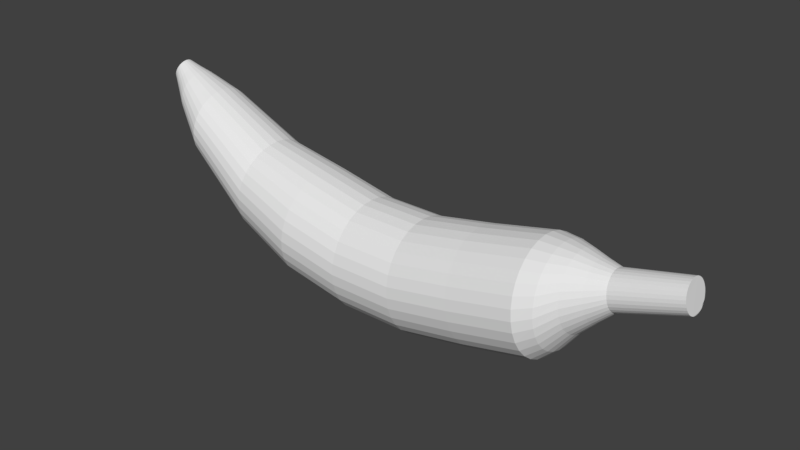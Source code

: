 # Source: Banane.blend  (saved by Blender 2.78.0; exported with 4.5.12 LTS)
import bpy
from mathutils import Matrix  # noqa: F401  (used for matrix-valued properties, if any)

bpy.ops.wm.read_factory_settings(use_empty=True)
scene = bpy.context.scene
scene.name = 'Scene'

# ---- collections
col_collection_1 = bpy.data.collections.new('Collection 1'); scene.collection.children.link(col_collection_1)

# ---- world
world_world = bpy.data.worlds.new('World'); scene.world = world_world
world_world.color = (0.05088, 0.05088, 0.05088)
world_world.use_sun_shadow = False
world_world.sun_shadow_jitter_overblur = 0.0
world_world.cycles.sampling_method = 'MANUAL'

# ---- meshes
me_cylinder = bpy.data.meshes.new('Cylinder')
me_cylinder.from_pydata([(6.968e-08, 2.243, -0.9603), (7.041e-08, 1.413, 0.9852), (0.03933, 2.239, -0.9606), (0.05513, 1.407, 0.9854), (0.07715, 2.228, -0.9615), (0.1081, 1.392, 0.986), (0.112, 2.21, -0.963), (0.157, 1.366, 0.9869), (0.1426, 2.186, -0.965), (0.1998, 1.331, 0.9882), (0.1676, 2.157, -0.9674), (0.235, 1.289, 0.9897), (0.1863, 2.123, -0.9701), (0.2611, 1.241, 0.9914), (0.1977, 2.087, -0.9731), (0.2772, 1.189, 0.9933), (0.2016, 2.049, -0.9762), (0.2826, 1.135, 0.9953), (0.1977, 2.011, -0.9793), (0.2772, 1.081, 0.9973), (0.1863, 1.975, -0.9823), (0.2611, 1.029, 0.9992), (0.1676, 1.941, -0.9851), (0.235, 0.981, 1.001), (0.1426, 1.912, -0.9875), (0.1998, 0.939, 1.002), (0.112, 1.888, -0.9894), (0.157, 0.9045, 1.004), (0.07715, 1.87, -0.9909), (0.1081, 0.8788, 1.005), (0.03933, 1.859, -0.9918), (0.05513, 0.863, 1.005), (1.131e-08, 1.855, -0.9921), (-2.633e-08, 0.8577, 1.005), (-0.03933, 1.859, -0.9918), (-0.05513, 0.863, 1.005), (-0.07715, 1.87, -0.9909), (-0.1081, 0.8788, 1.005), (-0.112, 1.888, -0.9894), (-0.157, 0.9045, 1.004), (-0.1426, 1.912, -0.9875), (-0.1998, 0.939, 1.002), (-0.1676, 1.941, -0.9851), (-0.235, 0.981, 1.001), (-0.1863, 1.975, -0.9823), (-0.2611, 1.029, 0.9992), (-0.1977, 2.011, -0.9793), (-0.2772, 1.081, 0.9973), (-0.2016, 2.049, -0.9762), (-0.2826, 1.135, 0.9953), (-0.1977, 2.087, -0.9731), (-0.2772, 1.189, 0.9933), (-0.1863, 2.123, -0.9701), (-0.2611, 1.241, 0.9914), (-0.1676, 2.157, -0.9674), (-0.235, 1.289, 0.9897), (-0.1426, 2.186, -0.965), (-0.1998, 1.331, 0.9882), (-0.112, 2.21, -0.963), (-0.157, 1.366, 0.9869), (-0.07715, 2.228, -0.9615), (-0.1081, 1.392, 0.986), (-0.03933, 2.239, -0.9606), (-0.05513, 1.407, 0.9854), (3.221e-08, 1.892, -0.7833), (1.096e-08, 1.232, -0.53), (-3.997e-09, 0.9958, -0.316), (9.758e-23, 0.7711, -0.1111), (3.32e-09, 0.7682, 0.09669), (6.016e-09, 0.9905, 0.3072), (4.465e-09, 1.269, 0.5362), (1.02e-07, 1.126, 0.7647), (0.06589, 1.119, 0.7649), (0.1951, 1.25, 0.5366), (0.1951, 0.9715, 0.3077), (0.1951, 0.7491, 0.09697), (0.1951, 0.7519, -0.1111), (0.1951, 0.9767, -0.3163), (0.1674, 1.215, -0.5305), (0.1313, 1.879, -0.7837), (0.1292, 1.101, 0.7656), (0.3827, 1.194, 0.5379), (0.3827, 0.9151, 0.3092), (0.3827, 0.6923, 0.09779), (0.3827, 0.695, -0.1111), (0.3827, 0.92, -0.3173), (0.3284, 1.167, -0.5319), (0.2575, 1.841, -0.7847), (0.1876, 1.07, 0.7667), (0.5556, 1.102, 0.5401), (0.5556, 0.8236, 0.3116), (0.5556, 0.6002, 0.09912), (0.5556, 0.6026, -0.1111), (0.5556, 0.828, -0.3189), (0.4767, 1.089, -0.5343), (0.3738, 1.78, -0.7864), (0.2388, 1.029, 0.7681), (0.7071, 0.9786, 0.5429), (0.7071, 0.7004, 0.3149), (0.7071, 0.4762, 0.1009), (0.7071, 0.4782, -0.1111), (0.7071, 0.7041, -0.3211), (0.6068, 0.9835, -0.5375), (0.4758, 1.697, -0.7887), (0.2808, 0.9782, 0.7699), (0.8315, 0.8282, 0.5464), (0.8315, 0.5503, 0.3188), (0.8315, 0.3251, 0.1031), (0.8315, 0.3267, -0.1111), (0.8315, 0.5532, -0.3237), (0.7135, 0.8551, -0.5413), (0.5594, 1.596, -0.7914), (0.312, 0.9208, 0.7719), (0.9239, 0.6566, 0.5504), (0.9239, 0.379, 0.3233), (0.9239, 0.1527, 0.1056), (0.9239, 0.1538, -0.1111), (0.9239, 0.3811, -0.3267), (0.7928, 0.7085, -0.5458), (0.6216, 1.481, -0.7946), (0.3312, 0.8585, 0.7741), (0.9808, 0.4704, 0.5547), (0.9808, 0.1932, 0.3282), (0.9808, -0.03436, 0.1083), (0.9808, -0.03379, -0.1111), (0.9808, 0.1943, -0.3299), (0.8416, 0.5496, -0.5506), (0.6599, 1.356, -0.798), (0.3377, 0.7937, 0.7763), (1.0, 0.2768, 0.5592), (1.0, 1.147e-07, 0.3333), (1.0, -0.2289, 0.1111), (1.0, -0.2289, -0.1111), (1.0, 1.091e-07, -0.3333), (0.8581, 0.3842, -0.5556), (0.6728, 1.226, -0.8016), (0.3312, 0.7289, 0.7786), (0.9808, 0.08313, 0.5637), (0.9808, -0.1932, 0.3384), (0.9808, -0.4234, 0.1139), (0.9808, -0.424, -0.1111), (0.9808, -0.1943, -0.3367), (0.8416, 0.2189, -0.5605), (0.6599, 1.096, -0.8051), (0.312, 0.6666, 0.7808), (0.9239, -0.1031, 0.5681), (0.9239, -0.379, 0.3433), (0.9239, -0.6105, 0.1166), (0.9239, -0.6116, -0.1111), (0.9239, -0.3811, -0.34), (0.7928, 0.05993, -0.5653), (0.6216, 0.9713, -0.8085), (0.2808, 0.6092, 0.7828), (0.8315, -0.2747, 0.5721), (0.8315, -0.5503, 0.3478), (0.8315, -0.7828, 0.1191), (0.8315, -0.7845, -0.1111), (0.8315, -0.5532, -0.343), (0.7135, -0.08658, -0.5698), (0.5594, 0.8562, -0.8117), (0.2388, 0.5589, 0.7846), (0.7071, -0.4251, 0.5756), (0.7071, -0.7004, 0.3518), (0.7071, -0.9339, 0.1213), (0.7071, -0.936, -0.1111), (0.7071, -0.7041, -0.3456), (0.6068, -0.215, -0.5736), (0.4758, 0.7553, -0.8145), (0.1876, 0.5175, 0.786), (0.5556, -0.5485, 0.5784), (0.5556, -0.8236, 0.3551), (0.5556, -1.058, 0.1231), (0.5556, -1.06, -0.1111), (0.5556, -0.828, -0.3478), (0.4767, -0.3204, -0.5768), (0.3738, 0.6725, -0.8167), (0.1292, 0.4869, 0.7871), (0.3827, -0.6403, 0.5806), (0.3827, -0.9151, 0.3575), (0.3827, -1.15, 0.1244), (0.3827, -1.153, -0.1111), (0.3827, -0.92, -0.3494), (0.3284, -0.3987, -0.5792), (0.2575, 0.6109, -0.8184), (0.06589, 0.468, 0.7877), (0.1951, -0.6967, 0.5819), (0.1951, -0.9715, 0.359), (0.1951, -1.207, 0.1253), (0.1951, -1.21, -0.1111), (0.1951, -0.9767, -0.3504), (0.1674, -0.4469, -0.5806), (0.1313, 0.5731, -0.8194), (-1.343e-08, 0.4616, 0.788), (-3.32e-07, -0.7158, 0.5823), (-3.319e-07, -0.9905, 0.3595), (-3.292e-07, -1.226, 0.1255), (-3.258e-07, -1.229, -0.1111), (-3.218e-07, -0.9958, -0.3507), (-2.569e-07, -0.4632, -0.5811), (-1.786e-07, 0.5603, -0.8198), (-0.06589, 0.468, 0.7877), (-0.1951, -0.6967, 0.5819), (-0.1951, -0.9715, 0.359), (-0.1951, -1.207, 0.1253), (-0.1951, -1.21, -0.1111), (-0.1951, -0.9767, -0.3504), (-0.1674, -0.4469, -0.5806), (-0.1313, 0.5731, -0.8194), (-0.1292, 0.4869, 0.7871), (-0.3827, -0.6403, 0.5806), (-0.3827, -0.9151, 0.3575), (-0.3827, -1.15, 0.1244), (-0.3827, -1.153, -0.1111), (-0.3827, -0.92, -0.3494), (-0.3284, -0.3987, -0.5792), (-0.2575, 0.6109, -0.8184), (-0.1876, 0.5175, 0.786), (-0.5556, -0.5485, 0.5784), (-0.5556, -0.8236, 0.3551), (-0.5556, -1.058, 0.1231), (-0.5556, -1.06, -0.1111), (-0.5556, -0.828, -0.3478), (-0.4767, -0.3204, -0.5768), (-0.3738, 0.6725, -0.8167), (-0.2388, 0.5589, 0.7846), (-0.7071, -0.4251, 0.5756), (-0.7071, -0.7004, 0.3518), (-0.7071, -0.9339, 0.1213), (-0.7071, -0.936, -0.1111), (-0.7071, -0.7041, -0.3456), (-0.6068, -0.215, -0.5736), (-0.4758, 0.7553, -0.8145), (-0.2808, 0.6092, 0.7828), (-0.8315, -0.2747, 0.5721), (-0.8315, -0.5503, 0.3478), (-0.8315, -0.7828, 0.1191), (-0.8315, -0.7845, -0.1111), (-0.8315, -0.5532, -0.343), (-0.7135, -0.08658, -0.5698), (-0.5594, 0.8562, -0.8117), (-0.312, 0.6666, 0.7808), (-0.9239, -0.1031, 0.5681), (-0.9239, -0.379, 0.3433), (-0.9239, -0.6105, 0.1166), (-0.9239, -0.6116, -0.1111), (-0.9239, -0.3811, -0.34), (-0.7928, 0.05993, -0.5653), (-0.6216, 0.9713, -0.8085), (-0.3312, 0.7289, 0.7786), (-0.9808, 0.08313, 0.5637), (-0.9808, -0.1932, 0.3384), (-0.9808, -0.4234, 0.1139), (-0.9808, -0.424, -0.1111), (-0.9808, -0.1943, -0.3367), (-0.8416, 0.2189, -0.5605), (-0.6599, 1.096, -0.8051), (-0.3377, 0.7937, 0.7763), (-1.0, 0.2768, 0.5592), (-1.0, 1.008e-06, 0.3333), (-1.0, -0.2289, 0.1111), (-1.0, -0.2289, -0.1111), (-1.0, 9.875e-07, -0.3333), (-0.8581, 0.3842, -0.5556), (-0.6728, 1.226, -0.8016), (-0.3312, 0.8585, 0.7741), (-0.9808, 0.4704, 0.5547), (-0.9808, 0.1932, 0.3282), (-0.9808, -0.03435, 0.1083), (-0.9808, -0.03379, -0.1111), (-0.9808, 0.1943, -0.3299), (-0.8416, 0.5496, -0.5506), (-0.6599, 1.356, -0.798), (-0.312, 0.9208, 0.7719), (-0.9239, 0.6566, 0.5504), (-0.9239, 0.379, 0.3233), (-0.9239, 0.1527, 0.1056), (-0.9239, 0.1538, -0.1111), (-0.9239, 0.3811, -0.3267), (-0.7928, 0.7085, -0.5458), (-0.6216, 1.481, -0.7946), (-0.2808, 0.9782, 0.7699), (-0.8315, 0.8282, 0.5464), (-0.8315, 0.5503, 0.3188), (-0.8315, 0.3251, 0.1031), (-0.8315, 0.3267, -0.1111), (-0.8315, 0.5532, -0.3237), (-0.7135, 0.8551, -0.5413), (-0.5594, 1.596, -0.7914), (-0.2388, 1.029, 0.7681), (-0.7071, 0.9786, 0.5429), (-0.7071, 0.7004, 0.3149), (-0.7071, 0.4762, 0.1009), (-0.7071, 0.4782, -0.1111), (-0.7071, 0.7041, -0.3211), (-0.6068, 0.9835, -0.5375), (-0.4757, 1.697, -0.7887), (-0.1876, 1.07, 0.7667), (-0.5556, 1.102, 0.5401), (-0.5556, 0.8236, 0.3116), (-0.5556, 0.6002, 0.09912), (-0.5556, 0.6026, -0.1111), (-0.5556, 0.828, -0.3189), (-0.4767, 1.089, -0.5343), (-0.3738, 1.78, -0.7864), (-0.1292, 1.101, 0.7656), (-0.3827, 1.194, 0.5379), (-0.3827, 0.9151, 0.3092), (-0.3827, 0.6923, 0.09779), (-0.3827, 0.695, -0.1111), (-0.3827, 0.92, -0.3173), (-0.3284, 1.167, -0.5319), (-0.2575, 1.841, -0.7847), (-0.06588, 1.119, 0.7649), (-0.1951, 1.25, 0.5366), (-0.1951, 0.9715, 0.3077), (-0.1951, 0.7491, 0.09697), (-0.1951, 0.7519, -0.1111), (-0.1951, 0.9767, -0.3163), (-0.1674, 1.215, -0.5305), (-0.1313, 1.879, -0.7837), (1.907e-08, 1.261, 0.5989), (5.193e-08, 1.228, 0.6533), (7.655e-08, 1.171, 0.7094), (0.09675, 1.161, 0.7097), (0.1303, 1.216, 0.6536), (0.1713, 1.244, 0.5992), (0.1898, 1.133, 0.7104), (0.2555, 1.178, 0.6544), (0.3361, 1.194, 0.6), (0.2755, 1.088, 0.7115), (0.371, 1.116, 0.6557), (0.4879, 1.113, 0.6013), (0.3507, 1.027, 0.7131), (0.4722, 1.034, 0.6575), (0.621, 1.004, 0.603), (0.4124, 0.9523, 0.715), (0.5552, 0.9334, 0.6596), (0.7302, 0.8718, 0.6052), (0.4582, 0.8673, 0.7171), (0.6169, 0.8187, 0.6621), (0.8114, 0.7206, 0.6076), (0.4864, 0.7751, 0.7195), (0.6549, 0.6942, 0.6647), (0.8614, 0.5565, 0.6103), (0.4959, 0.6792, 0.7219), (0.6678, 0.5647, 0.6675), (0.8782, 0.3858, 0.6131), (0.4864, 0.5833, 0.7243), (0.6549, 0.4353, 0.6702), (0.8614, 0.2152, 0.6158), (0.4582, 0.4911, 0.7267), (0.6169, 0.3108, 0.6729), (0.8114, 0.05109, 0.6185), (0.4124, 0.4061, 0.7288), (0.5552, 0.1961, 0.6753), (0.7302, -0.1001, 0.6209), (0.3507, 0.3316, 0.7307), (0.4722, 0.09551, 0.6775), (0.621, -0.2327, 0.6231), (0.2755, 0.2705, 0.7323), (0.371, 0.01298, 0.6793), (0.4879, -0.3415, 0.6248), (0.1898, 0.2251, 0.7334), (0.2555, -0.04834, 0.6806), (0.3361, -0.4223, 0.6261), (0.09675, 0.1971, 0.7342), (0.1303, -0.0861, 0.6814), (0.1713, -0.4721, 0.6269), (-9.08e-08, 0.1876, 0.7344), (-1.722e-07, -0.09885, 0.6816), (-2.736e-07, -0.4889, 0.6272), (-0.09675, 0.1971, 0.7342), (-0.1303, -0.0861, 0.6814), (-0.1713, -0.4721, 0.6269), (-0.1898, 0.2251, 0.7334), (-0.2555, -0.04834, 0.6806), (-0.3361, -0.4223, 0.6261), (-0.2755, 0.2705, 0.7323), (-0.371, 0.01298, 0.6793), (-0.4879, -0.3415, 0.6248), (-0.3507, 0.3316, 0.7307), (-0.4722, 0.09551, 0.6775), (-0.621, -0.2327, 0.6231), (-0.4124, 0.4061, 0.7288), (-0.5552, 0.1961, 0.6753), (-0.7302, -0.1001, 0.6209), (-0.4582, 0.4911, 0.7267), (-0.6169, 0.3108, 0.6729), (-0.8114, 0.05109, 0.6185), (-0.4864, 0.5833, 0.7243), (-0.6549, 0.4353, 0.6702), (-0.8614, 0.2152, 0.6158), (-0.4959, 0.6792, 0.7219), (-0.6678, 0.5647, 0.6675), (-0.8782, 0.3858, 0.6131), (-0.4864, 0.7751, 0.7195), (-0.6549, 0.6942, 0.6647), (-0.8614, 0.5565, 0.6103), (-0.4582, 0.8673, 0.7171), (-0.6169, 0.8187, 0.6621), (-0.8114, 0.7206, 0.6076), (-0.4124, 0.9523, 0.715), (-0.5552, 0.9334, 0.6596), (-0.7302, 0.8718, 0.6052), (-0.3507, 1.027, 0.7131), (-0.4722, 1.034, 0.6575), (-0.621, 1.004, 0.603), (-0.2755, 1.088, 0.7115), (-0.371, 1.116, 0.6557), (-0.4879, 1.113, 0.6013), (-0.1898, 1.133, 0.7104), (-0.2555, 1.178, 0.6544), (-0.3361, 1.194, 0.6), (-0.09675, 1.161, 0.7097), (-0.1303, 1.216, 0.6536), (-0.1713, 1.244, 0.5992), (0.1149, 1.951, -0.8185), (0.09917, 2.025, -0.8533), (0.08294, 2.098, -0.8881), (0.06024, 2.162, -0.9229), (0.2254, 1.918, -0.8195), (0.1945, 1.997, -0.8543), (0.1627, 2.074, -0.8891), (0.1182, 2.145, -0.9239), (0.3272, 1.864, -0.8212), (0.2824, 1.951, -0.856), (0.2362, 2.035, -0.8909), (0.1715, 2.117, -0.9257), (0.4165, 1.792, -0.8235), (0.3594, 1.888, -0.8583), (0.3006, 1.984, -0.8932), (0.2183, 2.08, -0.928), (0.4898, 1.703, -0.8263), (0.4227, 1.812, -0.8611), (0.3535, 1.92, -0.896), (0.2567, 2.034, -0.9309), (0.5442, 1.603, -0.8295), (0.4696, 1.726, -0.8643), (0.3928, 1.848, -0.8992), (0.2853, 1.982, -0.9341), (0.5777, 1.494, -0.8329), (0.4986, 1.632, -0.8678), (0.417, 1.77, -0.9027), (0.3028, 1.925, -0.9376), (0.589, 1.38, -0.8365), (0.5083, 1.534, -0.8714), (0.4252, 1.688, -0.9064), (0.3088, 1.866, -0.9413), (0.5777, 1.267, -0.8401), (0.4986, 1.436, -0.875), (0.417, 1.607, -0.91), (0.3028, 1.807, -0.945), (0.5442, 1.158, -0.8435), (0.4696, 1.342, -0.8785), (0.3928, 1.528, -0.9135), (0.2853, 1.75, -0.9485), (0.4898, 1.057, -0.8467), (0.4227, 1.256, -0.8817), (0.3535, 1.456, -0.9167), (0.2567, 1.698, -0.9517), (0.4165, 0.9688, -0.8495), (0.3594, 1.18, -0.8845), (0.3006, 1.393, -0.9195), (0.2183, 1.652, -0.9546), (0.3272, 0.8964, -0.8518), (0.2824, 1.118, -0.8868), (0.2362, 1.341, -0.9219), (0.1715, 1.615, -0.9569), (0.2254, 0.8427, -0.8535), (0.1945, 1.071, -0.8885), (0.1627, 1.302, -0.9236), (0.1182, 1.587, -0.9586), (0.1149, 0.8096, -0.8545), (0.09917, 1.043, -0.8896), (0.08294, 1.278, -0.9246), (0.06024, 1.569, -0.9597), (-1.43e-07, 0.7984, -0.8549), (-1.107e-07, 1.033, -0.8899), (-8.266e-08, 1.27, -0.925), (-3.399e-08, 1.564, -0.9601), (-0.1149, 0.8096, -0.8545), (-0.09917, 1.043, -0.8896), (-0.08295, 1.278, -0.9246), (-0.06024, 1.569, -0.9597), (-0.2254, 0.8427, -0.8535), (-0.1945, 1.071, -0.8885), (-0.1627, 1.302, -0.9236), (-0.1182, 1.587, -0.9586), (-0.3272, 0.8964, -0.8518), (-0.2824, 1.118, -0.8868), (-0.2362, 1.341, -0.9219), (-0.1715, 1.615, -0.9569), (-0.4165, 0.9688, -0.8495), (-0.3594, 1.18, -0.8845), (-0.3006, 1.393, -0.9195), (-0.2183, 1.652, -0.9546), (-0.4898, 1.057, -0.8467), (-0.4227, 1.256, -0.8817), (-0.3535, 1.456, -0.9167), (-0.2567, 1.698, -0.9517), (-0.5442, 1.158, -0.8435), (-0.4696, 1.342, -0.8785), (-0.3928, 1.528, -0.9135), (-0.2853, 1.75, -0.9485), (-0.5777, 1.267, -0.8401), (-0.4986, 1.436, -0.875), (-0.417, 1.607, -0.91), (-0.3028, 1.807, -0.945), (-0.589, 1.38, -0.8365), (-0.5083, 1.534, -0.8714), (-0.4252, 1.688, -0.9064), (-0.3088, 1.866, -0.9413), (-0.5777, 1.494, -0.8329), (-0.4986, 1.632, -0.8678), (-0.417, 1.77, -0.9027), (-0.3028, 1.925, -0.9376), (-0.5442, 1.603, -0.8295), (-0.4696, 1.726, -0.8643), (-0.3928, 1.848, -0.8992), (-0.2853, 1.982, -0.9341), (-0.4898, 1.703, -0.8263), (-0.4227, 1.812, -0.8611), (-0.3535, 1.92, -0.896), (-0.2567, 2.034, -0.9309), (-0.4165, 1.792, -0.8235), (-0.3594, 1.888, -0.8583), (-0.3006, 1.984, -0.8932), (-0.2183, 2.08, -0.928), (-0.3272, 1.864, -0.8212), (-0.2824, 1.951, -0.856), (-0.2362, 2.035, -0.8909), (-0.1715, 2.117, -0.9257), (-0.2254, 1.918, -0.8195), (-0.1945, 1.997, -0.8543), (-0.1627, 2.074, -0.8891), (-0.1182, 2.145, -0.9239), (-0.1149, 1.951, -0.8185), (-0.09917, 2.025, -0.8533), (-0.08294, 2.098, -0.8881), (-0.06024, 2.162, -0.9229), (5.797e-08, 2.168, -0.9225), (4.729e-08, 2.106, -0.8877), (4.644e-08, 2.035, -0.8529), (4.043e-08, 1.962, -0.8181)], [], [(71, 1, 3, 72), (72, 3, 5, 80), (80, 5, 7, 88), (88, 7, 9, 96), (96, 9, 11, 104), (104, 11, 13, 112), (112, 13, 15, 120), (120, 15, 17, 128), (128, 17, 19, 136), (136, 19, 21, 144), (144, 21, 23, 152), (152, 23, 25, 160), (160, 25, 27, 168), (168, 27, 29, 176), (176, 29, 31, 184), (184, 31, 33, 192), (192, 33, 35, 200), (200, 35, 37, 208), (208, 37, 39, 216), (216, 39, 41, 224), (224, 41, 43, 232), (232, 43, 45, 240), (240, 45, 47, 248), (248, 47, 49, 256), (256, 49, 51, 264), (264, 51, 53, 272), (272, 53, 55, 280), (280, 55, 57, 288), (288, 57, 59, 296), (296, 59, 61, 304), (3, 1, 63, 61, 59, 57, 55, 53, 51, 49, 47, 45, 43, 41, 39, 37, 35, 33, 31, 29, 27, 25, 23, 21, 19, 17, 15, 13, 11, 9, 7, 5), (304, 61, 63, 312), (312, 63, 1, 71), (0, 2, 4, 6, 8, 10, 12, 14, 16, 18, 20, 22, 24, 26, 28, 30, 32, 34, 36, 38, 40, 42, 44, 46, 48, 50, 52, 54, 56, 58, 60, 62), (536, 319, 64, 543), (319, 318, 65, 64), (318, 317, 66, 65), (317, 316, 67, 66), (316, 315, 68, 67), (315, 314, 69, 68), (314, 313, 70, 69), (413, 312, 71, 322), (532, 311, 319, 536), (311, 310, 318, 319), (310, 309, 317, 318), (309, 308, 316, 317), (308, 307, 315, 316), (307, 306, 314, 315), (306, 305, 313, 314), (410, 304, 312, 413), (528, 303, 311, 532), (303, 302, 310, 311), (302, 301, 309, 310), (301, 300, 308, 309), (300, 299, 307, 308), (299, 298, 306, 307), (298, 297, 305, 306), (407, 296, 304, 410), (524, 295, 303, 528), (295, 294, 302, 303), (294, 293, 301, 302), (293, 292, 300, 301), (292, 291, 299, 300), (291, 290, 298, 299), (290, 289, 297, 298), (404, 288, 296, 407), (520, 287, 295, 524), (287, 286, 294, 295), (286, 285, 293, 294), (285, 284, 292, 293), (284, 283, 291, 292), (283, 282, 290, 291), (282, 281, 289, 290), (401, 280, 288, 404), (516, 279, 287, 520), (279, 278, 286, 287), (278, 277, 285, 286), (277, 276, 284, 285), (276, 275, 283, 284), (275, 274, 282, 283), (274, 273, 281, 282), (398, 272, 280, 401), (512, 271, 279, 516), (271, 270, 278, 279), (270, 269, 277, 278), (269, 268, 276, 277), (268, 267, 275, 276), (267, 266, 274, 275), (266, 265, 273, 274), (395, 264, 272, 398), (508, 263, 271, 512), (263, 262, 270, 271), (262, 261, 269, 270), (261, 260, 268, 269), (260, 259, 267, 268), (259, 258, 266, 267), (258, 257, 265, 266), (392, 256, 264, 395), (504, 255, 263, 508), (255, 254, 262, 263), (254, 253, 261, 262), (253, 252, 260, 261), (252, 251, 259, 260), (251, 250, 258, 259), (250, 249, 257, 258), (389, 248, 256, 392), (500, 247, 255, 504), (247, 246, 254, 255), (246, 245, 253, 254), (245, 244, 252, 253), (244, 243, 251, 252), (243, 242, 250, 251), (242, 241, 249, 250), (386, 240, 248, 389), (496, 239, 247, 500), (239, 238, 246, 247), (238, 237, 245, 246), (237, 236, 244, 245), (236, 235, 243, 244), (235, 234, 242, 243), (234, 233, 241, 242), (383, 232, 240, 386), (492, 231, 239, 496), (231, 230, 238, 239), (230, 229, 237, 238), (229, 228, 236, 237), (228, 227, 235, 236), (227, 226, 234, 235), (226, 225, 233, 234), (380, 224, 232, 383), (488, 223, 231, 492), (223, 222, 230, 231), (222, 221, 229, 230), (221, 220, 228, 229), (220, 219, 227, 228), (219, 218, 226, 227), (218, 217, 225, 226), (377, 216, 224, 380), (484, 215, 223, 488), (215, 214, 222, 223), (214, 213, 221, 222), (213, 212, 220, 221), (212, 211, 219, 220), (211, 210, 218, 219), (210, 209, 217, 218), (374, 208, 216, 377), (480, 207, 215, 484), (207, 206, 214, 215), (206, 205, 213, 214), (205, 204, 212, 213), (204, 203, 211, 212), (203, 202, 210, 211), (202, 201, 209, 210), (371, 200, 208, 374), (476, 199, 207, 480), (199, 198, 206, 207), (198, 197, 205, 206), (197, 196, 204, 205), (196, 195, 203, 204), (195, 194, 202, 203), (194, 193, 201, 202), (368, 192, 200, 371), (472, 191, 199, 476), (191, 190, 198, 199), (190, 189, 197, 198), (189, 188, 196, 197), (188, 187, 195, 196), (187, 186, 194, 195), (186, 185, 193, 194), (365, 184, 192, 368), (468, 183, 191, 472), (183, 182, 190, 191), (182, 181, 189, 190), (181, 180, 188, 189), (180, 179, 187, 188), (179, 178, 186, 187), (178, 177, 185, 186), (362, 176, 184, 365), (464, 175, 183, 468), (175, 174, 182, 183), (174, 173, 181, 182), (173, 172, 180, 181), (172, 171, 179, 180), (171, 170, 178, 179), (170, 169, 177, 178), (359, 168, 176, 362), (460, 167, 175, 464), (167, 166, 174, 175), (166, 165, 173, 174), (165, 164, 172, 173), (164, 163, 171, 172), (163, 162, 170, 171), (162, 161, 169, 170), (356, 160, 168, 359), (456, 159, 167, 460), (159, 158, 166, 167), (158, 157, 165, 166), (157, 156, 164, 165), (156, 155, 163, 164), (155, 154, 162, 163), (154, 153, 161, 162), (353, 152, 160, 356), (452, 151, 159, 456), (151, 150, 158, 159), (150, 149, 157, 158), (149, 148, 156, 157), (148, 147, 155, 156), (147, 146, 154, 155), (146, 145, 153, 154), (350, 144, 152, 353), (448, 143, 151, 452), (143, 142, 150, 151), (142, 141, 149, 150), (141, 140, 148, 149), (140, 139, 147, 148), (139, 138, 146, 147), (138, 137, 145, 146), (347, 136, 144, 350), (444, 135, 143, 448), (135, 134, 142, 143), (134, 133, 141, 142), (133, 132, 140, 141), (132, 131, 139, 140), (131, 130, 138, 139), (130, 129, 137, 138), (344, 128, 136, 347), (440, 127, 135, 444), (127, 126, 134, 135), (126, 125, 133, 134), (125, 124, 132, 133), (124, 123, 131, 132), (123, 122, 130, 131), (122, 121, 129, 130), (341, 120, 128, 344), (436, 119, 127, 440), (119, 118, 126, 127), (118, 117, 125, 126), (117, 116, 124, 125), (116, 115, 123, 124), (115, 114, 122, 123), (114, 113, 121, 122), (338, 112, 120, 341), (432, 111, 119, 436), (111, 110, 118, 119), (110, 109, 117, 118), (109, 108, 116, 117), (108, 107, 115, 116), (107, 106, 114, 115), (106, 105, 113, 114), (335, 104, 112, 338), (428, 103, 111, 432), (103, 102, 110, 111), (102, 101, 109, 110), (101, 100, 108, 109), (100, 99, 107, 108), (99, 98, 106, 107), (98, 97, 105, 106), (332, 96, 104, 335), (424, 95, 103, 428), (95, 94, 102, 103), (94, 93, 101, 102), (93, 92, 100, 101), (92, 91, 99, 100), (91, 90, 98, 99), (90, 89, 97, 98), (329, 88, 96, 332), (420, 87, 95, 424), (87, 86, 94, 95), (86, 85, 93, 94), (85, 84, 92, 93), (84, 83, 91, 92), (83, 82, 90, 91), (82, 81, 89, 90), (326, 80, 88, 329), (416, 79, 87, 420), (79, 78, 86, 87), (78, 77, 85, 86), (77, 76, 84, 85), (76, 75, 83, 84), (75, 74, 82, 83), (74, 73, 81, 82), (323, 72, 80, 326), (543, 64, 79, 416), (64, 65, 78, 79), (65, 66, 77, 78), (66, 67, 76, 77), (67, 68, 75, 76), (68, 69, 74, 75), (69, 70, 73, 74), (322, 71, 72, 323), (70, 320, 325, 73), (320, 321, 324, 325), (321, 322, 323, 324), (73, 325, 328, 81), (325, 324, 327, 328), (324, 323, 326, 327), (81, 328, 331, 89), (328, 327, 330, 331), (327, 326, 329, 330), (89, 331, 334, 97), (331, 330, 333, 334), (330, 329, 332, 333), (97, 334, 337, 105), (334, 333, 336, 337), (333, 332, 335, 336), (105, 337, 340, 113), (337, 336, 339, 340), (336, 335, 338, 339), (113, 340, 343, 121), (340, 339, 342, 343), (339, 338, 341, 342), (121, 343, 346, 129), (343, 342, 345, 346), (342, 341, 344, 345), (129, 346, 349, 137), (346, 345, 348, 349), (345, 344, 347, 348), (137, 349, 352, 145), (349, 348, 351, 352), (348, 347, 350, 351), (145, 352, 355, 153), (352, 351, 354, 355), (351, 350, 353, 354), (153, 355, 358, 161), (355, 354, 357, 358), (354, 353, 356, 357), (161, 358, 361, 169), (358, 357, 360, 361), (357, 356, 359, 360), (169, 361, 364, 177), (361, 360, 363, 364), (360, 359, 362, 363), (177, 364, 367, 185), (364, 363, 366, 367), (363, 362, 365, 366), (185, 367, 370, 193), (367, 366, 369, 370), (366, 365, 368, 369), (193, 370, 373, 201), (370, 369, 372, 373), (369, 368, 371, 372), (201, 373, 376, 209), (373, 372, 375, 376), (372, 371, 374, 375), (209, 376, 379, 217), (376, 375, 378, 379), (375, 374, 377, 378), (217, 379, 382, 225), (379, 378, 381, 382), (378, 377, 380, 381), (225, 382, 385, 233), (382, 381, 384, 385), (381, 380, 383, 384), (233, 385, 388, 241), (385, 384, 387, 388), (384, 383, 386, 387), (241, 388, 391, 249), (388, 387, 390, 391), (387, 386, 389, 390), (249, 391, 394, 257), (391, 390, 393, 394), (390, 389, 392, 393), (257, 394, 397, 265), (394, 393, 396, 397), (393, 392, 395, 396), (265, 397, 400, 273), (397, 396, 399, 400), (396, 395, 398, 399), (273, 400, 403, 281), (400, 399, 402, 403), (399, 398, 401, 402), (281, 403, 406, 289), (403, 402, 405, 406), (402, 401, 404, 405), (289, 406, 409, 297), (406, 405, 408, 409), (405, 404, 407, 408), (297, 409, 412, 305), (409, 408, 411, 412), (408, 407, 410, 411), (305, 412, 415, 313), (412, 411, 414, 415), (411, 410, 413, 414), (313, 415, 320, 70), (415, 414, 321, 320), (414, 413, 322, 321), (0, 540, 419, 2), (540, 541, 418, 419), (541, 542, 417, 418), (542, 543, 416, 417), (2, 419, 423, 4), (419, 418, 422, 423), (418, 417, 421, 422), (417, 416, 420, 421), (4, 423, 427, 6), (423, 422, 426, 427), (422, 421, 425, 426), (421, 420, 424, 425), (6, 427, 431, 8), (427, 426, 430, 431), (426, 425, 429, 430), (425, 424, 428, 429), (8, 431, 435, 10), (431, 430, 434, 435), (430, 429, 433, 434), (429, 428, 432, 433), (10, 435, 439, 12), (435, 434, 438, 439), (434, 433, 437, 438), (433, 432, 436, 437), (12, 439, 443, 14), (439, 438, 442, 443), (438, 437, 441, 442), (437, 436, 440, 441), (14, 443, 447, 16), (443, 442, 446, 447), (442, 441, 445, 446), (441, 440, 444, 445), (16, 447, 451, 18), (447, 446, 450, 451), (446, 445, 449, 450), (445, 444, 448, 449), (18, 451, 455, 20), (451, 450, 454, 455), (450, 449, 453, 454), (449, 448, 452, 453), (20, 455, 459, 22), (455, 454, 458, 459), (454, 453, 457, 458), (453, 452, 456, 457), (22, 459, 463, 24), (459, 458, 462, 463), (458, 457, 461, 462), (457, 456, 460, 461), (24, 463, 467, 26), (463, 462, 466, 467), (462, 461, 465, 466), (461, 460, 464, 465), (26, 467, 471, 28), (467, 466, 470, 471), (466, 465, 469, 470), (465, 464, 468, 469), (28, 471, 475, 30), (471, 470, 474, 475), (470, 469, 473, 474), (469, 468, 472, 473), (30, 475, 479, 32), (475, 474, 478, 479), (474, 473, 477, 478), (473, 472, 476, 477), (32, 479, 483, 34), (479, 478, 482, 483), (478, 477, 481, 482), (477, 476, 480, 481), (34, 483, 487, 36), (483, 482, 486, 487), (482, 481, 485, 486), (481, 480, 484, 485), (36, 487, 491, 38), (487, 486, 490, 491), (486, 485, 489, 490), (485, 484, 488, 489), (38, 491, 495, 40), (491, 490, 494, 495), (490, 489, 493, 494), (489, 488, 492, 493), (40, 495, 499, 42), (495, 494, 498, 499), (494, 493, 497, 498), (493, 492, 496, 497), (42, 499, 503, 44), (499, 498, 502, 503), (498, 497, 501, 502), (497, 496, 500, 501), (44, 503, 507, 46), (503, 502, 506, 507), (502, 501, 505, 506), (501, 500, 504, 505), (46, 507, 511, 48), (507, 506, 510, 511), (506, 505, 509, 510), (505, 504, 508, 509), (48, 511, 515, 50), (511, 510, 514, 515), (510, 509, 513, 514), (509, 508, 512, 513), (50, 515, 519, 52), (515, 514, 518, 519), (514, 513, 517, 518), (513, 512, 516, 517), (52, 519, 523, 54), (519, 518, 522, 523), (518, 517, 521, 522), (517, 516, 520, 521), (54, 523, 527, 56), (523, 522, 526, 527), (522, 521, 525, 526), (521, 520, 524, 525), (56, 527, 531, 58), (527, 526, 530, 531), (526, 525, 529, 530), (525, 524, 528, 529), (58, 531, 535, 60), (531, 530, 534, 535), (530, 529, 533, 534), (529, 528, 532, 533), (60, 535, 539, 62), (535, 534, 538, 539), (534, 533, 537, 538), (533, 532, 536, 537), (62, 539, 540, 0), (539, 538, 541, 540), (538, 537, 542, 541), (537, 536, 543, 542)])
me_cylinder.use_remesh_preserve_volume = False
me_cylinder.use_remesh_preserve_attributes = False
me_cylinder.use_mirror_vertex_groups = False
me_cylinder.update()

# ---- objects
ob_cylinder = bpy.data.objects.new('Cylinder', me_cylinder)

# ---- transforms, parenting, visibility, modifiers, constraints
ob_cylinder.location = (0.0, 0.0, 0.0)
ob_cylinder.rotation_euler = (1.571, -0.0, 1.571)
ob_cylinder.scale = (0.3761, 0.3761, 1.981)
ob_cylinder.lineart.crease_threshold = 0.0

# ---- collection membership
col_collection_1.objects.link(ob_cylinder)

# ---- scene / render settings (as saved in the file)
scene.frame_start = 1; scene.frame_end = 250; scene.frame_set(1)
scene.render.engine = 'BLENDER_EEVEE_NEXT'
scene.render.resolution_percentage = 50
scene.render.dither_intensity = 0.0
scene.cycles.use_denoising = False
scene.cycles.samples = 128
scene.cycles.sampling_pattern = 'TABULATED_SOBOL'
scene.cycles.light_sampling_threshold = 0.0
scene.cycles.use_adaptive_sampling = False
scene.cycles.use_light_tree = False
scene.cycles.blur_glossy = 0.0
scene.cycles.sample_clamp_indirect = 0.0
scene.view_settings.view_transform = 'Standard'
bpy.context.view_layer.update()

# ---- added for rendering (the .blend has no active camera and no usable light): camera, sun
cam_auto = bpy.data.cameras.new('AutoCamera')
cam_auto.lens = 50.0
cam_auto.sensor_width = 36.0
cam_auto.clip_end = 1000.0
ob_auto_camera = bpy.data.objects.new('AutoCamera', cam_auto)
scene.collection.objects.link(ob_auto_camera)
ob_auto_camera.location = (3.93104, -4.70146, 3.325)
ob_auto_camera.rotation_euler = (1.09748, -7.21219e-08, 0.694738)
scene.camera = ob_auto_camera
light_auto_sun = bpy.data.lights.new('AutoSun', 'SUN')
light_auto_sun.energy = 3.0
light_auto_sun.angle = 0.0523599
ob_auto_sun = bpy.data.objects.new('AutoSun', light_auto_sun)
scene.collection.objects.link(ob_auto_sun)
ob_auto_sun.rotation_euler = (0.872665, 0.174533, 0.523599)
bpy.context.view_layer.update()
